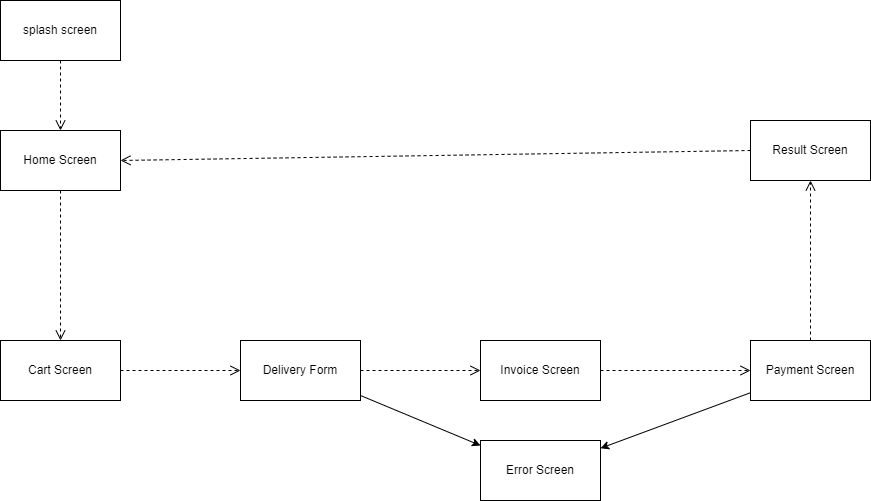

The diagram above was exported from draw.io. Its source (the exported page's mxGraphModel, read from the mxfile embedded in the PNG):
<mxGraphModel dx="2373" dy="1094" grid="1" gridSize="10" guides="1" tooltips="1" connect="1" arrows="1" fold="1" page="1" pageScale="1" pageWidth="827" pageHeight="1169" math="0" shadow="0">
  <root>
    <mxCell id="0" />
    <mxCell id="1" parent="0" />
    <mxCell id="g_8HxYlCroY0eH6WEFb--1" value="splash screen" style="rounded=0;whiteSpace=wrap;html=1;" vertex="1" parent="1">
      <mxGeometry x="-100" y="100" width="120" height="60" as="geometry" />
    </mxCell>
    <mxCell id="g_8HxYlCroY0eH6WEFb--2" value="Home Screen" style="rounded=0;whiteSpace=wrap;html=1;" vertex="1" parent="1">
      <mxGeometry x="-100" y="230" width="120" height="60" as="geometry" />
    </mxCell>
    <mxCell id="g_8HxYlCroY0eH6WEFb--3" value="Cart Screen" style="rounded=0;whiteSpace=wrap;html=1;" vertex="1" parent="1">
      <mxGeometry x="-100" y="440" width="120" height="60" as="geometry" />
    </mxCell>
    <mxCell id="g_8HxYlCroY0eH6WEFb--4" value="Invoice Screen" style="rounded=0;whiteSpace=wrap;html=1;" vertex="1" parent="1">
      <mxGeometry x="380" y="440" width="120" height="60" as="geometry" />
    </mxCell>
    <mxCell id="g_8HxYlCroY0eH6WEFb--5" value="Error Screen" style="rounded=0;whiteSpace=wrap;html=1;" vertex="1" parent="1">
      <mxGeometry x="380" y="540" width="120" height="60" as="geometry" />
    </mxCell>
    <mxCell id="g_8HxYlCroY0eH6WEFb--6" value="Payment Screen" style="rounded=0;whiteSpace=wrap;html=1;" vertex="1" parent="1">
      <mxGeometry x="650" y="440" width="120" height="60" as="geometry" />
    </mxCell>
    <mxCell id="g_8HxYlCroY0eH6WEFb--7" value="Delivery Form" style="rounded=0;whiteSpace=wrap;html=1;" vertex="1" parent="1">
      <mxGeometry x="140" y="440" width="120" height="60" as="geometry" />
    </mxCell>
    <mxCell id="g_8HxYlCroY0eH6WEFb--8" value="Result Screen" style="rounded=0;whiteSpace=wrap;html=1;" vertex="1" parent="1">
      <mxGeometry x="650" y="220" width="120" height="60" as="geometry" />
    </mxCell>
    <mxCell id="g_8HxYlCroY0eH6WEFb--11" value="" style="endArrow=classic;html=1;rounded=0;" edge="1" parent="1" source="g_8HxYlCroY0eH6WEFb--7" target="g_8HxYlCroY0eH6WEFb--5">
      <mxGeometry width="50" height="50" relative="1" as="geometry">
        <mxPoint x="190" y="290" as="sourcePoint" />
        <mxPoint x="240" y="240" as="targetPoint" />
      </mxGeometry>
    </mxCell>
    <mxCell id="g_8HxYlCroY0eH6WEFb--12" value="" style="endArrow=classic;html=1;rounded=0;" edge="1" parent="1" source="g_8HxYlCroY0eH6WEFb--6" target="g_8HxYlCroY0eH6WEFb--5">
      <mxGeometry width="50" height="50" relative="1" as="geometry">
        <mxPoint x="380" y="320" as="sourcePoint" />
        <mxPoint x="430" y="270" as="targetPoint" />
      </mxGeometry>
    </mxCell>
    <mxCell id="g_8HxYlCroY0eH6WEFb--21" value="" style="html=1;verticalAlign=bottom;endArrow=open;dashed=1;endSize=8;rounded=0;entryX=0.5;entryY=0;entryDx=0;entryDy=0;" edge="1" parent="1" source="g_8HxYlCroY0eH6WEFb--1" target="g_8HxYlCroY0eH6WEFb--2">
      <mxGeometry relative="1" as="geometry">
        <mxPoint x="40" y="290" as="sourcePoint" />
        <mxPoint x="-30" y="300" as="targetPoint" />
      </mxGeometry>
    </mxCell>
    <mxCell id="g_8HxYlCroY0eH6WEFb--23" value="" style="html=1;verticalAlign=bottom;endArrow=open;dashed=1;endSize=8;rounded=0;entryX=0.5;entryY=0;entryDx=0;entryDy=0;" edge="1" parent="1" source="g_8HxYlCroY0eH6WEFb--2" target="g_8HxYlCroY0eH6WEFb--3">
      <mxGeometry relative="1" as="geometry">
        <mxPoint x="60" y="140" as="sourcePoint" />
        <mxPoint x="60" y="270" as="targetPoint" />
      </mxGeometry>
    </mxCell>
    <mxCell id="g_8HxYlCroY0eH6WEFb--24" value="" style="html=1;verticalAlign=bottom;endArrow=open;dashed=1;endSize=8;rounded=0;entryX=0;entryY=0.5;entryDx=0;entryDy=0;exitX=1;exitY=0.5;exitDx=0;exitDy=0;" edge="1" parent="1" source="g_8HxYlCroY0eH6WEFb--3" target="g_8HxYlCroY0eH6WEFb--7">
      <mxGeometry relative="1" as="geometry">
        <mxPoint x="170" y="210" as="sourcePoint" />
        <mxPoint x="170" y="340" as="targetPoint" />
      </mxGeometry>
    </mxCell>
    <mxCell id="g_8HxYlCroY0eH6WEFb--25" value="" style="html=1;verticalAlign=bottom;endArrow=open;dashed=1;endSize=8;rounded=0;entryX=0;entryY=0.5;entryDx=0;entryDy=0;exitX=1;exitY=0.5;exitDx=0;exitDy=0;" edge="1" parent="1" source="g_8HxYlCroY0eH6WEFb--7" target="g_8HxYlCroY0eH6WEFb--4">
      <mxGeometry relative="1" as="geometry">
        <mxPoint x="220" y="200" as="sourcePoint" />
        <mxPoint x="220" y="330" as="targetPoint" />
      </mxGeometry>
    </mxCell>
    <mxCell id="g_8HxYlCroY0eH6WEFb--26" value="" style="html=1;verticalAlign=bottom;endArrow=open;dashed=1;endSize=8;rounded=0;entryX=0;entryY=0.5;entryDx=0;entryDy=0;exitX=1;exitY=0.5;exitDx=0;exitDy=0;" edge="1" parent="1" source="g_8HxYlCroY0eH6WEFb--4" target="g_8HxYlCroY0eH6WEFb--6">
      <mxGeometry relative="1" as="geometry">
        <mxPoint x="340" y="230" as="sourcePoint" />
        <mxPoint x="340" y="360" as="targetPoint" />
      </mxGeometry>
    </mxCell>
    <mxCell id="g_8HxYlCroY0eH6WEFb--27" value="" style="html=1;verticalAlign=bottom;endArrow=open;dashed=1;endSize=8;rounded=0;entryX=0.5;entryY=1;entryDx=0;entryDy=0;exitX=0.5;exitY=0;exitDx=0;exitDy=0;" edge="1" parent="1" source="g_8HxYlCroY0eH6WEFb--6" target="g_8HxYlCroY0eH6WEFb--8">
      <mxGeometry relative="1" as="geometry">
        <mxPoint x="430" y="270" as="sourcePoint" />
        <mxPoint x="430" y="400" as="targetPoint" />
      </mxGeometry>
    </mxCell>
    <mxCell id="g_8HxYlCroY0eH6WEFb--28" value="" style="html=1;verticalAlign=bottom;endArrow=open;dashed=1;endSize=8;rounded=0;entryX=1;entryY=0.5;entryDx=0;entryDy=0;exitX=0;exitY=0.5;exitDx=0;exitDy=0;" edge="1" parent="1" source="g_8HxYlCroY0eH6WEFb--8" target="g_8HxYlCroY0eH6WEFb--2">
      <mxGeometry relative="1" as="geometry">
        <mxPoint x="260" y="190" as="sourcePoint" />
        <mxPoint x="260" y="320" as="targetPoint" />
      </mxGeometry>
    </mxCell>
  </root>
</mxGraphModel>